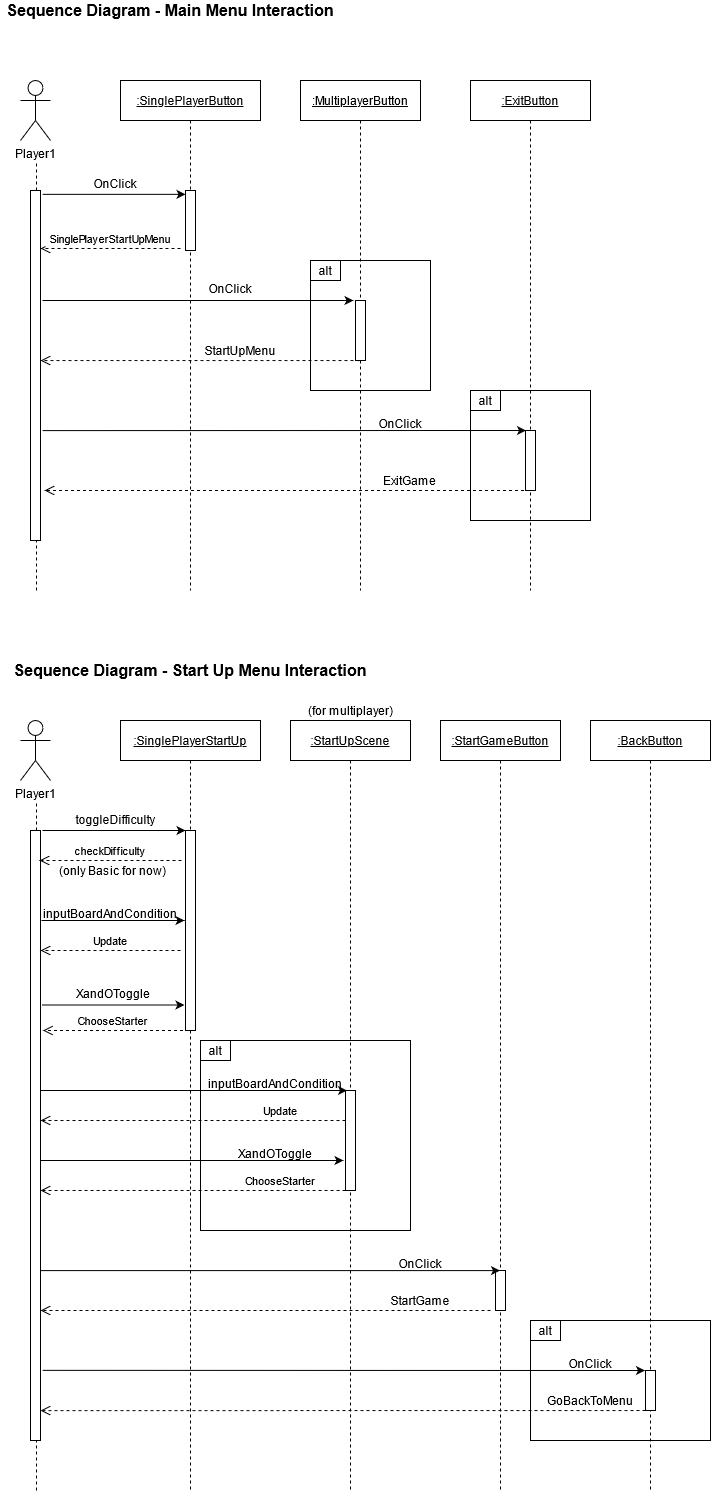

The diagram above was exported from draw.io. Its source (the exported page's mxGraphModel, read from the mxfile embedded in the PNG):
<mxGraphModel dx="1038" dy="519" grid="1" gridSize="10" guides="1" tooltips="1" connect="1" arrows="1" fold="1" page="1" pageScale="1" pageWidth="850" pageHeight="1100" math="0" shadow="0">
  <root>
    <mxCell id="0" />
    <mxCell id="1" parent="0" />
    <mxCell id="AqHhQx8DakpbKJ8hK_RG-47" value="" style="rounded=0;whiteSpace=wrap;html=1;" vertex="1" parent="1">
      <mxGeometry x="570" y="1350" width="180" height="120" as="geometry" />
    </mxCell>
    <mxCell id="AqHhQx8DakpbKJ8hK_RG-32" value="" style="rounded=0;whiteSpace=wrap;html=1;" vertex="1" parent="1">
      <mxGeometry x="240" y="1070" width="210" height="190" as="geometry" />
    </mxCell>
    <mxCell id="MQ4aLRhYVkJSJTZF4wtp-28" value="" style="rounded=0;whiteSpace=wrap;html=1;" parent="1" vertex="1">
      <mxGeometry x="510" y="420" width="120" height="130" as="geometry" />
    </mxCell>
    <mxCell id="MQ4aLRhYVkJSJTZF4wtp-20" value="" style="rounded=0;whiteSpace=wrap;html=1;" parent="1" vertex="1">
      <mxGeometry x="350" y="290" width="120" height="130" as="geometry" />
    </mxCell>
    <mxCell id="3nuBFxr9cyL0pnOWT2aG-1" value=":MultiplayerButton" style="shape=umlLifeline;perimeter=lifelinePerimeter;container=1;collapsible=0;recursiveResize=0;rounded=0;shadow=0;strokeWidth=1;size=40;fontStyle=4" parent="1" vertex="1">
      <mxGeometry x="340" y="110" width="120" height="510" as="geometry" />
    </mxCell>
    <mxCell id="MQ4aLRhYVkJSJTZF4wtp-19" value="" style="points=[];perimeter=orthogonalPerimeter;rounded=0;shadow=0;strokeWidth=1;" parent="3nuBFxr9cyL0pnOWT2aG-1" vertex="1">
      <mxGeometry x="55" y="220" width="10" height="60" as="geometry" />
    </mxCell>
    <mxCell id="3nuBFxr9cyL0pnOWT2aG-5" value=":SinglePlayerButton" style="shape=umlLifeline;perimeter=lifelinePerimeter;container=1;collapsible=0;recursiveResize=0;rounded=0;shadow=0;strokeWidth=1;fontStyle=4" parent="1" vertex="1">
      <mxGeometry x="160" y="110" width="140" height="510" as="geometry" />
    </mxCell>
    <mxCell id="3nuBFxr9cyL0pnOWT2aG-6" value="" style="points=[];perimeter=orthogonalPerimeter;rounded=0;shadow=0;strokeWidth=1;" parent="3nuBFxr9cyL0pnOWT2aG-5" vertex="1">
      <mxGeometry x="65" y="110" width="10" height="60" as="geometry" />
    </mxCell>
    <mxCell id="3nuBFxr9cyL0pnOWT2aG-10" value="SinglePlayerStartUpMenu" style="verticalAlign=bottom;endArrow=open;dashed=1;endSize=8;shadow=0;strokeWidth=1;" parent="1" target="MQ4aLRhYVkJSJTZF4wtp-11" edge="1">
      <mxGeometry relative="1" as="geometry">
        <mxPoint x="100" y="280" as="targetPoint" />
        <mxPoint x="220" y="278" as="sourcePoint" />
      </mxGeometry>
    </mxCell>
    <mxCell id="MQ4aLRhYVkJSJTZF4wtp-2" value="&lt;font style=&quot;font-size: 16px&quot;&gt;&lt;b&gt;Sequence Diagram - Main Menu Interaction&lt;/b&gt;&lt;/font&gt;" style="text;html=1;strokeColor=none;fillColor=none;align=center;verticalAlign=middle;whiteSpace=wrap;rounded=0;" parent="1" vertex="1">
      <mxGeometry x="40" y="30" width="340" height="20" as="geometry" />
    </mxCell>
    <mxCell id="MQ4aLRhYVkJSJTZF4wtp-3" value="&lt;div&gt;Player1&lt;/div&gt;&lt;div&gt;&lt;br&gt;&lt;/div&gt;" style="shape=umlActor;verticalLabelPosition=bottom;verticalAlign=top;html=1;outlineConnect=0;" parent="1" vertex="1">
      <mxGeometry x="60" y="110" width="30" height="60" as="geometry" />
    </mxCell>
    <mxCell id="MQ4aLRhYVkJSJTZF4wtp-10" value="" style="endArrow=none;dashed=1;html=1;" parent="1" source="MQ4aLRhYVkJSJTZF4wtp-11" edge="1">
      <mxGeometry width="50" height="50" relative="1" as="geometry">
        <mxPoint x="76" y="400" as="sourcePoint" />
        <mxPoint x="76" y="190" as="targetPoint" />
      </mxGeometry>
    </mxCell>
    <mxCell id="MQ4aLRhYVkJSJTZF4wtp-11" value="" style="points=[];perimeter=orthogonalPerimeter;rounded=0;shadow=0;strokeWidth=1;" parent="1" vertex="1">
      <mxGeometry x="70" y="220" width="10" height="350" as="geometry" />
    </mxCell>
    <mxCell id="MQ4aLRhYVkJSJTZF4wtp-12" value="" style="endArrow=none;dashed=1;html=1;" parent="1" target="MQ4aLRhYVkJSJTZF4wtp-11" edge="1">
      <mxGeometry width="50" height="50" relative="1" as="geometry">
        <mxPoint x="76" y="620" as="sourcePoint" />
        <mxPoint x="76" y="190" as="targetPoint" />
      </mxGeometry>
    </mxCell>
    <mxCell id="MQ4aLRhYVkJSJTZF4wtp-16" value="&lt;div align=&quot;center&quot;&gt;OnClick&lt;/div&gt;" style="text;whiteSpace=wrap;html=1;align=center;" parent="1" vertex="1">
      <mxGeometry x="120" y="200" width="70" height="20" as="geometry" />
    </mxCell>
    <mxCell id="MQ4aLRhYVkJSJTZF4wtp-17" value="" style="endArrow=classic;html=1;exitX=1.2;exitY=0.011;exitDx=0;exitDy=0;exitPerimeter=0;" parent="1" source="MQ4aLRhYVkJSJTZF4wtp-11" target="3nuBFxr9cyL0pnOWT2aG-6" edge="1">
      <mxGeometry width="50" height="50" relative="1" as="geometry">
        <mxPoint x="450" y="290" as="sourcePoint" />
        <mxPoint x="500" y="240" as="targetPoint" />
      </mxGeometry>
    </mxCell>
    <mxCell id="MQ4aLRhYVkJSJTZF4wtp-21" value="alt" style="rounded=0;whiteSpace=wrap;html=1;" parent="1" vertex="1">
      <mxGeometry x="350" y="290" width="30" height="20" as="geometry" />
    </mxCell>
    <mxCell id="MQ4aLRhYVkJSJTZF4wtp-22" value="" style="endArrow=classic;html=1;" parent="1" edge="1">
      <mxGeometry width="50" height="50" relative="1" as="geometry">
        <mxPoint x="82" y="330" as="sourcePoint" />
        <mxPoint x="393" y="330" as="targetPoint" />
      </mxGeometry>
    </mxCell>
    <mxCell id="MQ4aLRhYVkJSJTZF4wtp-23" value="&lt;div align=&quot;center&quot;&gt;OnClick&lt;/div&gt;" style="text;whiteSpace=wrap;html=1;align=center;" parent="1" vertex="1">
      <mxGeometry x="240" y="305" width="60" height="20" as="geometry" />
    </mxCell>
    <mxCell id="MQ4aLRhYVkJSJTZF4wtp-24" value="StartUpMenu" style="verticalAlign=bottom;endArrow=open;dashed=1;endSize=8;shadow=0;strokeWidth=1;fontSize=12;" parent="1" target="MQ4aLRhYVkJSJTZF4wtp-11" edge="1">
      <mxGeometry x="-0.2539" relative="1" as="geometry">
        <mxPoint x="260" y="390.00000000000006" as="targetPoint" />
        <mxPoint x="399" y="390.05" as="sourcePoint" />
        <mxPoint as="offset" />
      </mxGeometry>
    </mxCell>
    <mxCell id="MQ4aLRhYVkJSJTZF4wtp-26" value=":ExitButton" style="shape=umlLifeline;perimeter=lifelinePerimeter;container=1;collapsible=0;recursiveResize=0;rounded=0;shadow=0;strokeWidth=1;size=40;fontStyle=4" parent="1" vertex="1">
      <mxGeometry x="510" y="110" width="120" height="510" as="geometry" />
    </mxCell>
    <mxCell id="MQ4aLRhYVkJSJTZF4wtp-27" value="" style="points=[];perimeter=orthogonalPerimeter;rounded=0;shadow=0;strokeWidth=1;" parent="MQ4aLRhYVkJSJTZF4wtp-26" vertex="1">
      <mxGeometry x="55" y="350" width="10" height="60" as="geometry" />
    </mxCell>
    <mxCell id="MQ4aLRhYVkJSJTZF4wtp-29" value="alt" style="rounded=0;whiteSpace=wrap;html=1;" parent="1" vertex="1">
      <mxGeometry x="510" y="420" width="30" height="20" as="geometry" />
    </mxCell>
    <mxCell id="MQ4aLRhYVkJSJTZF4wtp-31" value="" style="endArrow=classic;html=1;exitX=1.2;exitY=0.686;exitDx=0;exitDy=0;exitPerimeter=0;" parent="1" source="MQ4aLRhYVkJSJTZF4wtp-11" edge="1">
      <mxGeometry width="50" height="50" relative="1" as="geometry">
        <mxPoint x="254.5" y="460" as="sourcePoint" />
        <mxPoint x="565.5" y="460" as="targetPoint" />
      </mxGeometry>
    </mxCell>
    <mxCell id="MQ4aLRhYVkJSJTZF4wtp-36" value="&lt;div align=&quot;center&quot;&gt;OnClick&lt;/div&gt;" style="text;whiteSpace=wrap;html=1;align=center;" parent="1" vertex="1">
      <mxGeometry x="410" y="440" width="60" height="30" as="geometry" />
    </mxCell>
    <mxCell id="MQ4aLRhYVkJSJTZF4wtp-37" value="ExitGame" style="verticalAlign=bottom;endArrow=open;dashed=1;endSize=8;shadow=0;strokeWidth=1;entryX=1.4;entryY=0.857;entryDx=0;entryDy=0;entryPerimeter=0;fontSize=12;" parent="1" target="MQ4aLRhYVkJSJTZF4wtp-11" edge="1">
      <mxGeometry x="-0.5077" relative="1" as="geometry">
        <mxPoint x="250.5" y="520" as="targetPoint" />
        <mxPoint x="569.5" y="520" as="sourcePoint" />
        <mxPoint as="offset" />
      </mxGeometry>
    </mxCell>
    <mxCell id="AqHhQx8DakpbKJ8hK_RG-1" value="&lt;font style=&quot;font-size: 16px&quot;&gt;&lt;b&gt;Sequence Diagram - Start Up Menu Interaction&lt;/b&gt;&lt;/font&gt;" style="text;html=1;strokeColor=none;fillColor=none;align=center;verticalAlign=middle;whiteSpace=wrap;rounded=0;" vertex="1" parent="1">
      <mxGeometry x="40" y="690" width="380" height="20" as="geometry" />
    </mxCell>
    <mxCell id="AqHhQx8DakpbKJ8hK_RG-2" value="&lt;div&gt;Player1&lt;/div&gt;&lt;div&gt;&lt;br&gt;&lt;/div&gt;" style="shape=umlActor;verticalLabelPosition=bottom;verticalAlign=top;html=1;outlineConnect=0;" vertex="1" parent="1">
      <mxGeometry x="60" y="750" width="30" height="60" as="geometry" />
    </mxCell>
    <mxCell id="AqHhQx8DakpbKJ8hK_RG-3" value="" style="endArrow=none;dashed=1;html=1;" edge="1" parent="1" source="AqHhQx8DakpbKJ8hK_RG-4">
      <mxGeometry width="50" height="50" relative="1" as="geometry">
        <mxPoint x="76" y="1040" as="sourcePoint" />
        <mxPoint x="76" y="830" as="targetPoint" />
      </mxGeometry>
    </mxCell>
    <mxCell id="AqHhQx8DakpbKJ8hK_RG-4" value="" style="points=[];perimeter=orthogonalPerimeter;rounded=0;shadow=0;strokeWidth=1;" vertex="1" parent="1">
      <mxGeometry x="70" y="860" width="10" height="610" as="geometry" />
    </mxCell>
    <mxCell id="AqHhQx8DakpbKJ8hK_RG-5" value="" style="endArrow=none;dashed=1;html=1;" edge="1" parent="1" target="AqHhQx8DakpbKJ8hK_RG-4">
      <mxGeometry width="50" height="50" relative="1" as="geometry">
        <mxPoint x="76" y="1520" as="sourcePoint" />
        <mxPoint x="76" y="820" as="targetPoint" />
      </mxGeometry>
    </mxCell>
    <mxCell id="AqHhQx8DakpbKJ8hK_RG-6" value="" style="points=[];perimeter=orthogonalPerimeter;rounded=0;shadow=0;strokeWidth=1;" vertex="1" parent="1">
      <mxGeometry x="225" y="220" width="10" height="60" as="geometry" />
    </mxCell>
    <mxCell id="AqHhQx8DakpbKJ8hK_RG-7" value=":SinglePlayerStartUp" style="shape=umlLifeline;perimeter=lifelinePerimeter;container=1;collapsible=0;recursiveResize=0;rounded=0;shadow=0;strokeWidth=1;fontStyle=4" vertex="1" parent="1">
      <mxGeometry x="160" y="750" width="140" height="770" as="geometry" />
    </mxCell>
    <mxCell id="AqHhQx8DakpbKJ8hK_RG-8" value="" style="points=[];perimeter=orthogonalPerimeter;rounded=0;shadow=0;strokeWidth=1;" vertex="1" parent="AqHhQx8DakpbKJ8hK_RG-7">
      <mxGeometry x="65" y="110" width="10" height="200" as="geometry" />
    </mxCell>
    <mxCell id="AqHhQx8DakpbKJ8hK_RG-9" value=":StartUpScene" style="shape=umlLifeline;perimeter=lifelinePerimeter;container=1;collapsible=0;recursiveResize=0;rounded=0;shadow=0;strokeWidth=1;size=40;fontStyle=4" vertex="1" parent="1">
      <mxGeometry x="330" y="750" width="120" height="770" as="geometry" />
    </mxCell>
    <mxCell id="AqHhQx8DakpbKJ8hK_RG-10" value="" style="points=[];perimeter=orthogonalPerimeter;rounded=0;shadow=0;strokeWidth=1;" vertex="1" parent="AqHhQx8DakpbKJ8hK_RG-9">
      <mxGeometry x="55" y="370" width="10" height="100" as="geometry" />
    </mxCell>
    <mxCell id="AqHhQx8DakpbKJ8hK_RG-11" value=":StartGameButton" style="shape=umlLifeline;perimeter=lifelinePerimeter;container=1;collapsible=0;recursiveResize=0;rounded=0;shadow=0;strokeWidth=1;size=40;fontStyle=4" vertex="1" parent="1">
      <mxGeometry x="480" y="750" width="120" height="770" as="geometry" />
    </mxCell>
    <mxCell id="AqHhQx8DakpbKJ8hK_RG-12" value="" style="points=[];perimeter=orthogonalPerimeter;rounded=0;shadow=0;strokeWidth=1;" vertex="1" parent="AqHhQx8DakpbKJ8hK_RG-11">
      <mxGeometry x="55" y="550" width="10" height="40" as="geometry" />
    </mxCell>
    <mxCell id="AqHhQx8DakpbKJ8hK_RG-13" value=":BackButton" style="shape=umlLifeline;perimeter=lifelinePerimeter;container=1;collapsible=0;recursiveResize=0;rounded=0;shadow=0;strokeWidth=1;size=40;fontStyle=4" vertex="1" parent="1">
      <mxGeometry x="630" y="750" width="120" height="770" as="geometry" />
    </mxCell>
    <mxCell id="AqHhQx8DakpbKJ8hK_RG-14" value="" style="points=[];perimeter=orthogonalPerimeter;rounded=0;shadow=0;strokeWidth=1;" vertex="1" parent="AqHhQx8DakpbKJ8hK_RG-13">
      <mxGeometry x="55" y="650" width="10" height="40" as="geometry" />
    </mxCell>
    <mxCell id="AqHhQx8DakpbKJ8hK_RG-15" value="" style="endArrow=classic;html=1;exitX=1.2;exitY=0.011;exitDx=0;exitDy=0;exitPerimeter=0;" edge="1" parent="1">
      <mxGeometry width="50" height="50" relative="1" as="geometry">
        <mxPoint x="82" y="860" as="sourcePoint" />
        <mxPoint x="225" y="860" as="targetPoint" />
      </mxGeometry>
    </mxCell>
    <mxCell id="AqHhQx8DakpbKJ8hK_RG-17" value="checkDifficulty" style="verticalAlign=bottom;endArrow=open;dashed=1;endSize=8;shadow=0;strokeWidth=1;" edge="1" parent="1">
      <mxGeometry relative="1" as="geometry">
        <mxPoint x="79" y="890" as="targetPoint" />
        <mxPoint x="221" y="890" as="sourcePoint" />
      </mxGeometry>
    </mxCell>
    <mxCell id="AqHhQx8DakpbKJ8hK_RG-18" value="(for multiplayer)" style="text;html=1;strokeColor=none;fillColor=none;align=center;verticalAlign=middle;whiteSpace=wrap;rounded=0;" vertex="1" parent="1">
      <mxGeometry x="342.5" y="730" width="95" height="20" as="geometry" />
    </mxCell>
    <mxCell id="AqHhQx8DakpbKJ8hK_RG-20" value="" style="endArrow=classic;html=1;exitX=1.2;exitY=0.011;exitDx=0;exitDy=0;exitPerimeter=0;" edge="1" parent="1">
      <mxGeometry width="50" height="50" relative="1" as="geometry">
        <mxPoint x="81" y="950" as="sourcePoint" />
        <mxPoint x="224" y="950" as="targetPoint" />
      </mxGeometry>
    </mxCell>
    <mxCell id="AqHhQx8DakpbKJ8hK_RG-21" value="toggleDifficulty" style="text;whiteSpace=wrap;html=1;align=center;" vertex="1" parent="1">
      <mxGeometry x="110" y="836" width="90" height="24" as="geometry" />
    </mxCell>
    <mxCell id="AqHhQx8DakpbKJ8hK_RG-23" value="(only Basic for now)" style="text;html=1;strokeColor=none;fillColor=none;align=center;verticalAlign=middle;whiteSpace=wrap;rounded=0;" vertex="1" parent="1">
      <mxGeometry x="90" y="890" width="125" height="20" as="geometry" />
    </mxCell>
    <mxCell id="AqHhQx8DakpbKJ8hK_RG-25" value="inputBoardAndCondition" style="text;whiteSpace=wrap;html=1;align=center;" vertex="1" parent="1">
      <mxGeometry x="75" y="930" width="150" height="30" as="geometry" />
    </mxCell>
    <mxCell id="AqHhQx8DakpbKJ8hK_RG-26" value="Update" style="verticalAlign=bottom;endArrow=open;dashed=1;endSize=8;shadow=0;strokeWidth=1;" edge="1" parent="1">
      <mxGeometry relative="1" as="geometry">
        <mxPoint x="80" y="980" as="targetPoint" />
        <mxPoint x="220" y="980" as="sourcePoint" />
      </mxGeometry>
    </mxCell>
    <mxCell id="AqHhQx8DakpbKJ8hK_RG-28" value="" style="endArrow=classic;html=1;exitX=1.2;exitY=0.011;exitDx=0;exitDy=0;exitPerimeter=0;" edge="1" parent="1">
      <mxGeometry width="50" height="50" relative="1" as="geometry">
        <mxPoint x="81" y="1034.5" as="sourcePoint" />
        <mxPoint x="224" y="1034.5" as="targetPoint" />
      </mxGeometry>
    </mxCell>
    <mxCell id="AqHhQx8DakpbKJ8hK_RG-29" value="XandOToggle" style="text;whiteSpace=wrap;html=1;align=center;" vertex="1" parent="1">
      <mxGeometry x="110.61999999999999" y="1010" width="83.75" height="20" as="geometry" />
    </mxCell>
    <mxCell id="AqHhQx8DakpbKJ8hK_RG-31" value="ChooseStarter" style="verticalAlign=bottom;endArrow=open;dashed=1;endSize=8;shadow=0;strokeWidth=1;" edge="1" parent="1">
      <mxGeometry relative="1" as="geometry">
        <mxPoint x="82.49" y="1060" as="targetPoint" />
        <mxPoint x="222.49" y="1060" as="sourcePoint" />
      </mxGeometry>
    </mxCell>
    <mxCell id="AqHhQx8DakpbKJ8hK_RG-33" value="inputBoardAndCondition" style="text;whiteSpace=wrap;html=1;align=center;" vertex="1" parent="1">
      <mxGeometry x="240" y="1100" width="150" height="20" as="geometry" />
    </mxCell>
    <mxCell id="AqHhQx8DakpbKJ8hK_RG-36" value="alt" style="rounded=0;whiteSpace=wrap;html=1;" vertex="1" parent="1">
      <mxGeometry x="240" y="1070" width="30" height="20" as="geometry" />
    </mxCell>
    <mxCell id="AqHhQx8DakpbKJ8hK_RG-37" value="" style="endArrow=classic;html=1;" edge="1" parent="1" source="AqHhQx8DakpbKJ8hK_RG-4">
      <mxGeometry width="50" height="50" relative="1" as="geometry">
        <mxPoint x="243.5" y="1120" as="sourcePoint" />
        <mxPoint x="386.5" y="1120" as="targetPoint" />
      </mxGeometry>
    </mxCell>
    <mxCell id="AqHhQx8DakpbKJ8hK_RG-40" value="Update" style="verticalAlign=bottom;endArrow=open;dashed=1;endSize=8;shadow=0;strokeWidth=1;" edge="1" parent="1" target="AqHhQx8DakpbKJ8hK_RG-4">
      <mxGeometry x="-0.571" relative="1" as="geometry">
        <mxPoint x="245" y="1150" as="targetPoint" />
        <mxPoint x="385" y="1150" as="sourcePoint" />
        <mxPoint as="offset" />
      </mxGeometry>
    </mxCell>
    <mxCell id="AqHhQx8DakpbKJ8hK_RG-41" value="XandOToggle" style="text;whiteSpace=wrap;html=1;align=center;" vertex="1" parent="1">
      <mxGeometry x="273.13" y="1170" width="83.75" height="20" as="geometry" />
    </mxCell>
    <mxCell id="AqHhQx8DakpbKJ8hK_RG-42" value="" style="endArrow=classic;html=1;" edge="1" parent="1">
      <mxGeometry width="50" height="50" relative="1" as="geometry">
        <mxPoint x="80" y="1190" as="sourcePoint" />
        <mxPoint x="383" y="1190" as="targetPoint" />
      </mxGeometry>
    </mxCell>
    <mxCell id="AqHhQx8DakpbKJ8hK_RG-43" value="ChooseStarter" style="verticalAlign=bottom;endArrow=open;dashed=1;endSize=8;shadow=0;strokeWidth=1;" edge="1" parent="1" target="AqHhQx8DakpbKJ8hK_RG-4">
      <mxGeometry x="-0.5737" relative="1" as="geometry">
        <mxPoint x="245.01000000000002" y="1220" as="targetPoint" />
        <mxPoint x="385.01" y="1220" as="sourcePoint" />
        <mxPoint as="offset" />
      </mxGeometry>
    </mxCell>
    <mxCell id="AqHhQx8DakpbKJ8hK_RG-44" value="" style="endArrow=classic;html=1;exitX=1.2;exitY=0.686;exitDx=0;exitDy=0;exitPerimeter=0;" edge="1" parent="1" target="AqHhQx8DakpbKJ8hK_RG-11">
      <mxGeometry width="50" height="50" relative="1" as="geometry">
        <mxPoint x="80" y="1300.1" as="sourcePoint" />
        <mxPoint x="563.5" y="1300" as="targetPoint" />
      </mxGeometry>
    </mxCell>
    <mxCell id="AqHhQx8DakpbKJ8hK_RG-45" value="&lt;div align=&quot;center&quot;&gt;OnClick&lt;/div&gt;" style="text;whiteSpace=wrap;html=1;align=center;" vertex="1" parent="1">
      <mxGeometry x="430" y="1280" width="60" height="30" as="geometry" />
    </mxCell>
    <mxCell id="AqHhQx8DakpbKJ8hK_RG-46" value="StartGame" style="verticalAlign=bottom;endArrow=open;dashed=1;endSize=8;shadow=0;strokeWidth=1;entryX=1.4;entryY=0.857;entryDx=0;entryDy=0;entryPerimeter=0;fontSize=12;" edge="1" parent="1">
      <mxGeometry x="-0.6889" relative="1" as="geometry">
        <mxPoint x="80" y="1340" as="targetPoint" />
        <mxPoint x="530" y="1340" as="sourcePoint" />
        <mxPoint as="offset" />
      </mxGeometry>
    </mxCell>
    <mxCell id="AqHhQx8DakpbKJ8hK_RG-48" value="alt" style="rounded=0;whiteSpace=wrap;html=1;" vertex="1" parent="1">
      <mxGeometry x="570" y="1350" width="30" height="20" as="geometry" />
    </mxCell>
    <mxCell id="AqHhQx8DakpbKJ8hK_RG-50" value="" style="endArrow=classic;html=1;exitX=1.2;exitY=0.885;exitDx=0;exitDy=0;exitPerimeter=0;" edge="1" parent="1" source="AqHhQx8DakpbKJ8hK_RG-4">
      <mxGeometry width="50" height="50" relative="1" as="geometry">
        <mxPoint x="225" y="1400" as="sourcePoint" />
        <mxPoint x="684.5" y="1400" as="targetPoint" />
      </mxGeometry>
    </mxCell>
    <mxCell id="AqHhQx8DakpbKJ8hK_RG-51" value="&lt;div align=&quot;center&quot;&gt;OnClick&lt;/div&gt;" style="text;whiteSpace=wrap;html=1;align=center;" vertex="1" parent="1">
      <mxGeometry x="600" y="1380" width="60" height="30" as="geometry" />
    </mxCell>
    <mxCell id="AqHhQx8DakpbKJ8hK_RG-53" value="GoBackToMenu" style="verticalAlign=bottom;endArrow=open;dashed=1;endSize=8;shadow=0;strokeWidth=1;entryX=1;entryY=0.951;entryDx=0;entryDy=0;entryPerimeter=0;fontSize=12;" edge="1" parent="1" target="AqHhQx8DakpbKJ8hK_RG-4">
      <mxGeometry x="-0.8182" relative="1" as="geometry">
        <mxPoint x="235" y="1440" as="targetPoint" />
        <mxPoint x="685" y="1440" as="sourcePoint" />
        <mxPoint as="offset" />
      </mxGeometry>
    </mxCell>
  </root>
</mxGraphModel>